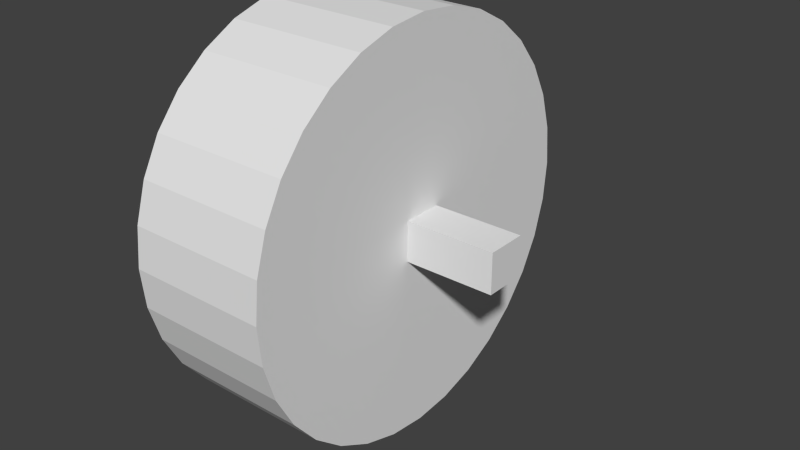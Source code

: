 # Source: robot_movement_1.blend  (saved by Blender 2.63.0; exported with 4.5.12 LTS)
import bpy
from mathutils import Matrix  # noqa: F401  (used for matrix-valued properties, if any)

bpy.ops.wm.read_factory_settings(use_empty=True)
scene = bpy.context.scene
scene.name = 'Scene'

# ---- collections
col_collection_1 = bpy.data.collections.new('Collection 1'); scene.collection.children.link(col_collection_1)

# ---- world
world_world = bpy.data.worlds.new('World'); scene.world = world_world
world_world.color = (0.05088, 0.05088, 0.05088)
world_world.use_sun_shadow = False
world_world.sun_shadow_jitter_overblur = 0.0
world_world.cycles.sampling_method = 'MANUAL'
world_world.cycles.sample_map_resolution = 256

# ---- meshes
me_cube_001 = bpy.data.meshes.new('Cube.001')
me_cube_001.from_pydata([(-4.023, -1.0, 0.9), (-4.023, -1.0, 1.1), (-4.023, 1.0, 1.1), (-4.023, 1.0, 0.9), (0.9766, -1.0, 0.9), (0.9766, -1.0, 1.1), (0.9766, 1.0, 1.1), (0.9766, 1.0, 0.9), (-10.5, 10.0, 1.0), (-3.5, 10.0, 1.0), (-10.5, 9.808, 0.8049), (-3.5, 9.808, 0.8049), (-10.5, 9.239, 0.6173), (-3.5, 9.239, 0.6173), (-10.5, 8.315, 0.4444), (-3.5, 8.315, 0.4444), (-10.5, 7.071, 0.2929), (-3.5, 7.071, 0.2929), (-10.5, 5.556, 0.1685), (-3.5, 5.556, 0.1685), (-10.5, 3.827, 0.07612), (-3.5, 3.827, 0.07612), (-10.5, 1.951, 0.01921), (-3.5, 1.951, 0.01921), (-10.5, 7.55e-07, 2.384e-07), (-3.5, 7.55e-07, -2.384e-07), (-10.5, -1.951, 0.01921), (-3.5, -1.951, 0.01921), (-10.5, -3.827, 0.07612), (-3.5, -3.827, 0.07612), (-10.5, -5.556, 0.1685), (-3.5, -5.556, 0.1685), (-10.5, -7.071, 0.2929), (-3.5, -7.071, 0.2929), (-10.5, -8.315, 0.4444), (-3.5, -8.315, 0.4444), (-10.5, -9.239, 0.6173), (-3.5, -9.239, 0.6173), (-10.5, -9.808, 0.8049), (-3.5, -9.808, 0.8049), (-10.5, -10.0, 1.0), (-3.5, -10.0, 1.0), (-10.5, -9.808, 1.195), (-3.5, -9.808, 1.195), (-10.5, -9.239, 1.383), (-3.5, -9.239, 1.383), (-10.5, -8.315, 1.556), (-3.5, -8.315, 1.556), (-10.5, -7.071, 1.707), (-3.5, -7.071, 1.707), (-10.5, -5.556, 1.831), (-3.5, -5.556, 1.831), (-10.5, -3.827, 1.924), (-3.5, -3.827, 1.924), (-10.5, -1.951, 1.981), (-3.5, -1.951, 1.981), (-10.5, 9.656e-06, 2.0), (-3.5, 9.656e-06, 2.0), (-10.5, 1.951, 1.981), (-3.5, 1.951, 1.981), (-10.5, 3.827, 1.924), (-3.5, 3.827, 1.924), (-10.5, 5.556, 1.831), (-3.5, 5.556, 1.831), (-10.5, 7.071, 1.707), (-3.5, 7.071, 1.707), (-10.5, 8.315, 1.556), (-3.5, 8.315, 1.556), (-10.5, 9.239, 1.383), (-3.5, 9.239, 1.383), (-10.5, 9.808, 1.195), (-3.5, 9.808, 1.195)], [], [(4, 5, 1, 0), (5, 6, 2, 1), (6, 7, 3, 2), (7, 4, 0, 3), (0, 1, 2, 3), (7, 6, 5, 4), (8, 9, 11, 10), (10, 11, 13, 12), (12, 13, 15, 14), (14, 15, 17, 16), (16, 17, 19, 18), (18, 19, 21, 20), (20, 21, 23, 22), (22, 23, 25, 24), (24, 25, 27, 26), (26, 27, 29, 28), (28, 29, 31, 30), (30, 31, 33, 32), (32, 33, 35, 34), (34, 35, 37, 36), (36, 37, 39, 38), (38, 39, 41, 40), (40, 41, 43, 42), (42, 43, 45, 44), (44, 45, 47, 46), (46, 47, 49, 48), (48, 49, 51, 50), (50, 51, 53, 52), (52, 53, 55, 54), (54, 55, 57, 56), (56, 57, 59, 58), (58, 59, 61, 60), (60, 61, 63, 62), (62, 63, 65, 64), (64, 65, 67, 66), (66, 67, 69, 68), (11, 9, 71, 69, 67, 65, 63, 61, 59, 57, 55, 53, 51, 49, 47, 45, 43, 41, 39, 37, 35, 33, 31, 29, 27, 25, 23, 21, 19, 17, 15, 13), (70, 71, 9, 8), (68, 69, 71, 70), (8, 10, 12, 14, 16, 18, 20, 22, 24, 26, 28, 30, 32, 34, 36, 38, 40, 42, 44, 46, 48, 50, 52, 54, 56, 58, 60, 62, 64, 66, 68, 70)])
me_cube_001.use_remesh_preserve_volume = False
me_cube_001.use_remesh_preserve_attributes = False
me_cube_001.use_mirror_vertex_groups = False
me_cube_001.update()

# ---- objects
ob_cube = bpy.data.objects.new('Cube', me_cube_001)

# ---- transforms, parenting, visibility, modifiers, constraints
ob_cube.location = (0.0, 0.0, -0.5)
ob_cube.scale = (0.05, 0.05, 0.5)
ob_cube.lineart.crease_threshold = 0.0

# ---- collection membership
col_collection_1.objects.link(ob_cube)

# ---- scene / render settings (as saved in the file)
scene.frame_start = 1; scene.frame_end = 250; scene.frame_set(1)
scene.render.engine = 'BLENDER_EEVEE_NEXT'
scene.render.image_settings.color_mode = 'RGB'
scene.render.image_settings.compression = 90
scene.render.resolution_percentage = 50
scene.render.dither_intensity = 0.0
scene.render.bake_margin = 2
scene.render.bake_bias = 0.0
scene.cycles.use_denoising = False
scene.cycles.samples = 10
scene.cycles.sampling_pattern = 'TABULATED_SOBOL'
scene.cycles.light_sampling_threshold = 0.0
scene.cycles.use_adaptive_sampling = False
scene.cycles.use_light_tree = False
scene.cycles.blur_glossy = 0.0
scene.cycles.volume_bounces = 1
scene.cycles.pixel_filter_type = 'GAUSSIAN'
scene.cycles.sample_clamp_indirect = 0.0
scene.view_settings.view_transform = 'Standard'
scene.unit_settings.scale_length = 100.0
bpy.context.view_layer.update()

# ---- added for rendering (the .blend has no active camera and no usable light): camera, sun
cam_auto = bpy.data.cameras.new('AutoCamera')
cam_auto.lens = 50.0
cam_auto.sensor_width = 36.0
cam_auto.clip_end = 1000.0
ob_auto_camera = bpy.data.objects.new('AutoCamera', cam_auto)
scene.collection.objects.link(ob_auto_camera)
ob_auto_camera.location = (1.17399, -1.69449, 1.12966)
ob_auto_camera.rotation_euler = (1.09748, -7.21219e-08, 0.694738)
scene.camera = ob_auto_camera
light_auto_sun = bpy.data.lights.new('AutoSun', 'SUN')
light_auto_sun.energy = 3.0
light_auto_sun.angle = 0.0523599
ob_auto_sun = bpy.data.objects.new('AutoSun', light_auto_sun)
scene.collection.objects.link(ob_auto_sun)
ob_auto_sun.rotation_euler = (0.872665, 0.174533, 0.523599)
bpy.context.view_layer.update()
